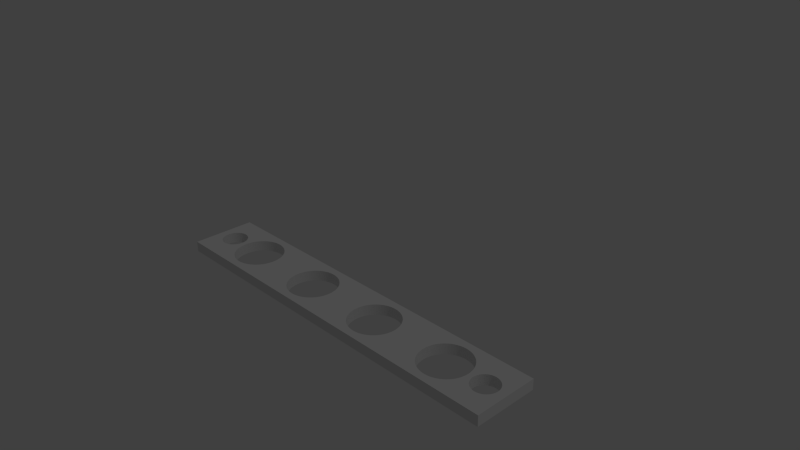 # Source: panel2.blend  (saved by Blender 2.75.0; exported with 4.5.12 LTS)
import bpy
from mathutils import Matrix  # noqa: F401  (used for matrix-valued properties, if any)

bpy.ops.wm.read_factory_settings(use_empty=True)
scene = bpy.context.scene
scene.name = 'Scene'

# ---- collections
col_collection_1 = bpy.data.collections.new('Collection 1'); scene.collection.children.link(col_collection_1)

# ---- materials (node trees are filled in below, after node groups)
mat_material = bpy.data.materials.new('Material')
mat_material.alpha_threshold = 0.0
mat_material.use_transparent_shadow = False
mat_material.roughness = 0.5
mat_material.line_color = (0.0, 0.0, 0.0, 1.0)

# ---- material node trees

# ---- world
world_world = bpy.data.worlds.new('World'); scene.world = world_world
world_world.color = (0.05088, 0.05088, 0.05088)
world_world.use_sun_shadow = False
world_world.sun_shadow_jitter_overblur = 0.0
world_world.cycles.sampling_method = 'MANUAL'
world_world.cycles.sample_map_resolution = 256

# ---- cameras
cam_camera = bpy.data.cameras.new('Camera')
cam_camera.clip_start = 0.001
cam_camera.clip_end = 10.0
cam_camera.lens = 35.0
cam_camera.sensor_width = 32.0
cam_camera.sensor_height = 18.0
cam_camera.ortho_scale = 7.314
cam_camera.dof.focus_distance = 0.0
cam_camera.dof.aperture_fstop = 128.0

# ---- lights
light_lamp = bpy.data.lights.new('Lamp', 'POINT')
light_lamp.transmission_factor = 0.0
light_lamp.cutoff_distance = 30.0
light_lamp.energy = 100.0
light_lamp.shadow_buffer_clip_start = 1.001
light_lamp.shadow_soft_size = 0.1
light_lamp.shadow_maximum_resolution = 0.006
light_lamp.use_absolute_resolution = True
light_lamp.cycles.use_multiple_importance_sampling = False

# ---- meshes
me_cube = bpy.data.meshes.new('Cube')
me_cube.from_pydata([(1.0, 1.0, -1.0), (1.0, -1.0, -1.0), (0.8889, -0.4, -1.0), (0.8954, -0.3981, -1.0), (0.9019, -0.3923, -1.0), (0.9082, -0.3828, -1.0), (0.9144, -0.3696, -1.0), (0.9203, -0.3528, -1.0), (0.9259, -0.3326, -1.0), (0.9312, -0.3092, -1.0), (0.936, -0.2828, -1.0), (0.9404, -0.2538, -1.0), (0.9443, -0.2222, -1.0), (0.9477, -0.1886, -1.0), (0.9505, -0.1531, -1.0), (0.9527, -0.1161, -1.0), (0.9552, -0.03921, -1.0), (0.9552, 0.03921, -1.0), (0.9527, 0.1161, -1.0), (0.9505, 0.1531, -1.0), (0.9477, 0.1886, -1.0), (0.9443, 0.2222, -1.0), (0.9404, 0.2538, -1.0), (0.936, 0.2828, -1.0), (0.9312, 0.3092, -1.0), (0.9259, 0.3326, -1.0), (0.9203, 0.3528, -1.0), (0.9144, 0.3696, -1.0), (0.9082, 0.3828, -1.0), (0.9019, 0.3923, -1.0), (0.8954, 0.3981, -1.0), (0.8889, 0.4, -1.0), (0.7715, 0.4373, -1.0), (0.7654, 0.4864, -1.0), (0.757, 0.5421, -1.0), (0.7477, 0.5926, -1.0), (0.7377, 0.6375, -1.0), (0.7269, 0.6761, -1.0), (0.7156, 0.7083, -1.0), (0.7038, 0.7337, -1.0), (0.6916, 0.7519, -1.0), (0.6792, 0.763, -1.0), (0.6667, 0.7667, -1.0), (0.6541, 0.763, -1.0), (0.6417, 0.7519, -1.0), (0.6296, 0.7337, -1.0), (0.6178, 0.7083, -1.0), (0.6064, 0.6761, -1.0), (0.5957, 0.6375, -1.0), (0.5856, 0.5926, -1.0), (0.5763, 0.5421, -1.0), (0.5701, 0.5012, -1.0), (0.3046, 0.5856, -1.0), (0.3033, 0.5926, -1.0), (0.2932, 0.6375, -1.0), (0.2825, 0.6761, -1.0), (0.2711, 0.7083, -1.0), (0.2593, 0.7337, -1.0), (0.2472, 0.7519, -1.0), (0.2347, 0.763, -1.0), (0.2222, 0.7667, -1.0), (0.2097, 0.763, -1.0), (0.1973, 0.7519, -1.0), (0.1851, 0.7337, -1.0), (0.1733, 0.7083, -1.0), (0.162, 0.6761, -1.0), (0.1512, 0.6375, -1.0), (0.1506, 0.6345, -1.0), (-0.1915, 0.7432, -1.0), (-0.1973, 0.7519, -1.0), (-0.2097, 0.763, -1.0), (-0.2222, 0.7667, -1.0), (-0.2347, 0.763, -1.0), (-1.0, 1.0, -1.0), (1.0, 1.0, 1.0), (-1.0, 1.0, 1.0), (-0.8575, -0.3528, -1.0), (-0.8519, -0.3326, -1.0), (-0.8466, -0.3092, -1.0), (-0.8417, -0.2828, -1.0), (-0.8374, -0.2538, -1.0), (-0.8335, -0.2222, -1.0), (-0.8301, -0.1886, -1.0), (-0.8273, -0.1531, -1.0), (-0.8251, -0.1161, -1.0), (-0.8225, -0.03921, -1.0), (-0.8225, 0.03921, -1.0), (-0.8251, 0.1161, -1.0), (-0.8273, 0.1531, -1.0), (-0.8301, 0.1886, -1.0), (-0.8335, 0.2222, -1.0), (-0.8374, 0.2538, -1.0), (-0.8417, 0.2828, -1.0), (-0.8466, 0.3092, -1.0), (-0.8519, 0.3326, -1.0), (-0.7821, 0.3266, -1.0), (-0.7847, 0.2934, -1.0), (-0.7889, 0.2226, -1.0), (-0.7938, 0.07515, -1.0), (-0.7938, -0.07515, -1.0), (-0.7889, -0.2226, -1.0), (-0.7847, -0.2934, -1.0), (-0.7794, -0.3614, -1.0), (-0.7729, -0.4259, -1.0), (-0.7654, -0.4864, -1.0), (-0.757, -0.5421, -1.0), (-0.7477, -0.5926, -1.0), (-0.7377, -0.6375, -1.0), (-0.7269, -0.6761, -1.0), (-0.7156, -0.7083, -1.0), (-0.7038, -0.7337, -1.0), (-0.6916, -0.7519, -1.0), (-0.6792, -0.763, -1.0), (-0.6667, -0.7667, -1.0), (-0.6541, -0.763, -1.0), (-0.6417, -0.7519, -1.0), (-0.6296, -0.7337, -1.0), (-0.6178, -0.7083, -1.0), (-0.6064, -0.6761, -1.0), (-0.5957, -0.6375, -1.0), (-0.5856, -0.5926, -1.0), (-0.5763, -0.5421, -1.0), (-0.5679, -0.4864, -1.0), (-0.5604, -0.4259, -1.0), (-0.554, -0.3614, -1.0), (-0.5486, -0.2934, -1.0), (-0.5444, -0.2226, -1.0), (-0.5395, -0.07515, -1.0), (-0.5395, 0.07515, -1.0), (-0.5444, 0.2226, -1.0), (-0.5486, 0.2934, -1.0), (-0.5497, 0.3067, -1.0), (-0.3405, 0.2888, -1.0), (-0.3445, 0.2226, -1.0), (-0.3494, 0.07515, -1.0), (-0.3494, -0.07515, -1.0), (-0.3445, -0.2226, -1.0), (-0.3403, -0.2934, -1.0), (-0.3349, -0.3614, -1.0), (-0.3285, -0.4259, -1.0), (-0.321, -0.4864, -1.0), (-0.3126, -0.5421, -1.0), (-0.3033, -0.5926, -1.0), (-0.2932, -0.6375, -1.0), (-0.2825, -0.6761, -1.0), (-0.2711, -0.7083, -1.0), (-0.2593, -0.7337, -1.0), (-0.2472, -0.7519, -1.0), (-0.2347, -0.763, -1.0), (-0.2222, -0.7667, -1.0), (-0.2097, -0.763, -1.0), (-0.1973, -0.7519, -1.0), (-0.1851, -0.7337, -1.0), (-0.1733, -0.7083, -1.0), (-0.162, -0.6761, -1.0), (-0.1512, -0.6375, -1.0), (-0.1412, -0.5926, -1.0), (-0.1319, -0.5421, -1.0), (-0.1234, -0.4864, -1.0), (-0.116, -0.4259, -1.0), (-0.1095, -0.3614, -1.0), (-0.1042, -0.2934, -1.0), (-0.09995, -0.2226, -1.0), (-0.09506, -0.07515, -1.0), (-0.09506, 0.07515, -1.0), (-0.09995, 0.2226, -1.0), (0.09995, 0.2226, -1.0), (0.09506, 0.07515, -1.0), (0.09506, -0.07515, -1.0), (0.09995, -0.2226, -1.0), (0.1042, -0.2934, -1.0), (0.1095, -0.3614, -1.0), (0.116, -0.4259, -1.0), (0.1234, -0.4864, -1.0), (0.1319, -0.5421, -1.0), (0.1412, -0.5926, -1.0), (0.1512, -0.6375, -1.0), (0.162, -0.6761, -1.0), (0.1733, -0.7083, -1.0), (0.1851, -0.7337, -1.0), (0.1973, -0.7519, -1.0), (0.2097, -0.763, -1.0), (0.2222, -0.7667, -1.0), (0.2347, -0.763, -1.0), (0.2472, -0.7519, -1.0), (0.2593, -0.7337, -1.0), (0.2711, -0.7083, -1.0), (0.2825, -0.6761, -1.0), (0.2932, -0.6375, -1.0), (0.3033, -0.5926, -1.0), (0.3126, -0.5421, -1.0), (0.321, -0.4864, -1.0), (0.3285, -0.4259, -1.0), (0.3349, -0.3614, -1.0), (0.3403, -0.2934, -1.0), (0.3445, -0.2226, -1.0), (0.3494, -0.07515, -1.0), (0.3494, 0.07515, -1.0), (0.3445, 0.2226, -1.0), (0.5395, 0.07515, -1.0), (0.5395, -0.07515, -1.0), (0.5444, -0.2226, -1.0), (0.5486, -0.2934, -1.0), (0.554, -0.3614, -1.0), (0.5604, -0.4259, -1.0), (0.5679, -0.4864, -1.0), (0.5763, -0.5421, -1.0), (0.5856, -0.5926, -1.0), (0.5957, -0.6375, -1.0), (0.6064, -0.6761, -1.0), (0.6178, -0.7083, -1.0), (0.6296, -0.7337, -1.0), (0.6417, -0.7519, -1.0), (0.6541, -0.763, -1.0), (0.6667, -0.7667, -1.0), (0.6792, -0.763, -1.0), (0.6916, -0.7519, -1.0), (0.7038, -0.7337, -1.0), (0.7156, -0.7083, -1.0), (0.7269, -0.6761, -1.0), (0.7377, -0.6375, -1.0), (0.7477, -0.5926, -1.0), (0.757, -0.5421, -1.0), (0.7654, -0.4864, -1.0), (0.7729, -0.4259, -1.0), (0.7794, -0.3614, -1.0), (0.7847, -0.2934, -1.0), (0.7889, -0.2226, -1.0), (0.7938, -0.07515, -1.0), (0.7938, 0.07515, -1.0), (0.8301, 0.1886, -1.0), (0.8273, 0.1531, -1.0), (0.8251, 0.1161, -1.0), (0.8225, 0.03921, -1.0), (0.8225, -0.03921, -1.0), (0.8251, -0.1161, -1.0), (0.8273, -0.1531, -1.0), (0.8301, -0.1886, -1.0), (0.8335, -0.2222, -1.0), (0.8374, -0.2538, -1.0), (0.8417, -0.2828, -1.0), (0.8466, -0.3092, -1.0), (0.8519, -0.3326, -1.0), (0.8575, -0.3528, -1.0), (0.8634, -0.3696, -1.0), (0.8695, -0.3828, -1.0), (0.8759, -0.3923, -1.0), (0.8824, -0.3981, -1.0), (-1.0, -1.0, -1.0), (-0.8889, -0.4, -1.0), (-0.8824, -0.3981, -1.0), (-0.8759, -0.3923, -1.0), (-0.8695, -0.3828, -1.0), (-0.8634, -0.3696, -1.0), (0.8889, -0.4, 1.0), (0.8954, -0.3981, 1.0), (0.9019, -0.3923, 1.0), (0.9082, -0.3828, 1.0), (0.9144, -0.3696, 1.0), (0.9203, -0.3528, 1.0), (0.9259, -0.3326, 1.0), (0.9312, -0.3092, 1.0), (0.936, -0.2828, 1.0), (0.9404, -0.2538, 1.0), (0.9443, -0.2222, 1.0), (0.9477, -0.1886, 1.0), (0.9505, -0.1531, 1.0), (0.9527, -0.1161, 1.0), (0.9552, -0.03921, 1.0), (0.9552, 0.03921, 1.0), (0.9527, 0.1161, 1.0), (0.9505, 0.1531, 1.0), (0.9477, 0.1886, 1.0), (0.9443, 0.2222, 1.0), (0.9404, 0.2538, 1.0), (0.936, 0.2828, 1.0), (0.9312, 0.3092, 1.0), (0.9259, 0.3326, 1.0), (0.9203, 0.3528, 1.0), (0.9144, 0.3696, 1.0), (0.9082, 0.3828, 1.0), (0.9019, 0.3923, 1.0), (0.8954, 0.3981, 1.0), (0.8889, 0.4, 1.0), (0.8824, 0.3981, -1.0), (0.8759, 0.3923, -1.0), (0.8695, 0.3828, -1.0), (0.8634, 0.3696, -1.0), (0.8575, 0.3528, -1.0), (0.8519, 0.3326, -1.0), (0.8466, 0.3092, -1.0), (0.8417, 0.2828, -1.0), (0.8374, 0.2538, -1.0), (0.8335, 0.2222, -1.0), (0.7889, 0.2226, -1.0), (0.7847, 0.2934, -1.0), (0.7794, 0.3614, -1.0), (0.7729, 0.4259, -1.0), (0.7729, 0.4259, 1.0), (0.7654, 0.4864, 1.0), (0.757, 0.5421, 1.0), (0.7477, 0.5926, 1.0), (0.7377, 0.6375, 1.0), (0.7269, 0.6761, 1.0), (0.7156, 0.7083, 1.0), (0.7038, 0.7337, 1.0), (0.6916, 0.7519, 1.0), (0.6792, 0.763, 1.0), (0.6667, 0.7667, 1.0), (0.6541, 0.763, 1.0), (0.6417, 0.7519, 1.0), (0.6296, 0.7337, 1.0), (0.6178, 0.7083, 1.0), (0.6064, 0.6761, 1.0), (0.5957, 0.6375, 1.0), (0.5856, 0.5926, 1.0), (0.5763, 0.5421, 1.0), (0.5679, 0.4864, -1.0), (0.5679, 0.4864, 1.0), (0.5604, 0.4259, -1.0), (0.554, 0.3614, -1.0), (0.5486, 0.2934, -1.0), (0.5444, 0.2226, -1.0), (0.3403, 0.2934, -1.0), (0.3349, 0.3614, -1.0), (0.3285, 0.4259, -1.0), (0.321, 0.4864, -1.0), (0.3126, 0.5421, -1.0), (0.3126, 0.5421, 1.0), (0.3033, 0.5926, 1.0), (0.2932, 0.6375, 1.0), (0.2825, 0.6761, 1.0), (0.2711, 0.7083, 1.0), (0.2593, 0.7337, 1.0), (0.2472, 0.7519, 1.0), (0.2347, 0.763, 1.0), (0.2222, 0.7667, 1.0), (0.2097, 0.763, 1.0), (0.1973, 0.7519, 1.0), (0.1851, 0.7337, 1.0), (0.1733, 0.7083, 1.0), (0.162, 0.6761, 1.0), (0.1512, 0.6375, 1.0), (0.1412, 0.5926, -1.0), (0.1412, 0.5926, 1.0), (0.1319, 0.5421, -1.0), (0.1234, 0.4864, -1.0), (0.116, 0.4259, -1.0), (0.1095, 0.3614, -1.0), (0.1042, 0.2934, -1.0), (-0.1042, 0.2934, -1.0), (-0.1095, 0.3614, -1.0), (-0.116, 0.4259, -1.0), (-0.1234, 0.4864, -1.0), (-0.1319, 0.5421, -1.0), (-0.1412, 0.5926, -1.0), (-0.1512, 0.6375, -1.0), (-0.162, 0.6761, -1.0), (-0.1733, 0.7083, -1.0), (-0.1851, 0.7337, -1.0), (-0.9505, -0.1531, -1.0), (-0.9477, -0.1886, -1.0), (-0.9443, -0.2222, -1.0), (-0.9404, -0.2538, -1.0), (-0.936, -0.2828, -1.0), (-0.9312, -0.3092, -1.0), (-0.9259, -0.3326, -1.0), (-0.9203, -0.3528, -1.0), (-0.9144, -0.3696, -1.0), (-0.9082, -0.3828, -1.0), (-0.9019, -0.3923, -1.0), (-0.8954, -0.3981, -1.0), (-0.2472, 0.7519, -1.0), (-0.2593, 0.7337, -1.0), (-0.2711, 0.7083, -1.0), (-0.2825, 0.6761, -1.0), (-0.2932, 0.6375, -1.0), (-0.3033, 0.5926, -1.0), (-0.3126, 0.5421, -1.0), (-0.321, 0.4864, -1.0), (-0.3285, 0.4259, -1.0), (-0.3349, 0.3614, -1.0), (-0.3403, 0.2934, -1.0), (-0.554, 0.3614, -1.0), (-0.5604, 0.4259, -1.0), (-0.5679, 0.4864, -1.0), (-0.5763, 0.5421, -1.0), (-0.5856, 0.5926, -1.0), (-0.5957, 0.6375, -1.0), (-0.6064, 0.6761, -1.0), (-0.6178, 0.7083, -1.0), (-0.6296, 0.7337, -1.0), (-0.6417, 0.7519, -1.0), (-0.6541, 0.763, -1.0), (-0.6667, 0.7667, -1.0), (-0.6792, 0.763, -1.0), (-0.6916, 0.7519, -1.0), (-0.7038, 0.7337, -1.0), (-0.7156, 0.7083, -1.0), (-0.7269, 0.6761, -1.0), (-0.7377, 0.6375, -1.0), (-0.7477, 0.5926, -1.0), (-0.757, 0.5421, -1.0), (-0.7654, 0.4864, -1.0), (-0.7729, 0.4259, -1.0), (-0.7794, 0.3614, -1.0), (-0.8575, 0.3528, -1.0), (-0.8634, 0.3696, -1.0), (-0.8695, 0.3828, -1.0), (-0.8759, 0.3923, -1.0), (-0.8824, 0.3981, -1.0), (-0.8889, 0.4, -1.0), (-0.8954, 0.3981, -1.0), (-0.9019, 0.3923, -1.0), (-0.9082, 0.3828, -1.0), (-0.9144, 0.3696, -1.0), (-0.9203, 0.3528, -1.0), (-0.9259, 0.3326, -1.0), (-0.9312, 0.3092, -1.0), (-0.936, 0.2828, -1.0), (-0.9404, 0.2538, -1.0), (-0.9443, 0.2222, -1.0), (-0.9477, 0.1886, -1.0), (-0.9505, 0.1531, -1.0), (-0.9527, 0.1161, -1.0), (-0.9552, 0.03921, -1.0), (-0.9552, -0.03921, -1.0), (-0.9527, -0.1161, -1.0), (-0.7156, 0.7083, 1.0), (-0.7038, 0.7337, 1.0), (-0.6916, 0.7519, 1.0), (-0.6792, 0.763, 1.0), (-0.6667, 0.7667, 1.0), (-0.6541, 0.763, 1.0), (-0.6417, 0.7519, 1.0), (-0.6296, 0.7337, 1.0), (-0.6178, 0.7083, 1.0), (-0.6064, 0.6761, 1.0), (-0.5957, 0.6375, 1.0), (-0.5856, 0.5926, 1.0), (-0.5763, 0.5421, 1.0), (-0.5679, 0.4864, 1.0), (-0.5604, 0.4259, 1.0), (-0.554, 0.3614, 1.0), (-0.5486, 0.2934, 1.0), (-0.5444, 0.2226, 1.0), (-0.3442, 0.2271, 1.0), (-0.3403, 0.2934, 1.0), (-0.3349, 0.3614, 1.0), (-0.3285, 0.4259, 1.0), (-0.321, 0.4864, 1.0), (-0.3126, 0.5421, 1.0), (-0.3033, 0.5926, 1.0), (-0.2932, 0.6375, 1.0), (-0.2825, 0.6761, 1.0), (-0.2711, 0.7083, 1.0), (-0.2593, 0.7337, 1.0), (-0.2472, 0.7519, 1.0), (-0.2347, 0.763, 1.0), (-0.2222, 0.7667, 1.0), (-0.2097, 0.763, 1.0), (-0.1973, 0.7519, 1.0), (-0.1851, 0.7337, 1.0), (-0.1733, 0.7083, 1.0), (-0.162, 0.6761, 1.0), (-0.1512, 0.6375, 1.0), (-0.1412, 0.5926, 1.0), (-0.1319, 0.5421, 1.0), (-0.1234, 0.4864, 1.0), (-0.116, 0.4259, 1.0), (-0.1095, 0.3614, 1.0), (-0.1042, 0.2934, 1.0), (-0.1005, 0.2326, 1.0), (0.1008, 0.2371, 1.0), (0.1042, 0.2934, 1.0), (0.1095, 0.3614, 1.0), (0.116, 0.4259, 1.0), (0.1234, 0.4864, 1.0), (0.1319, 0.5421, 1.0), (0.321, 0.4864, 1.0), (0.3285, 0.4259, 1.0), (0.3349, 0.3614, 1.0), (0.3403, 0.2934, 1.0), (0.3433, 0.2426, 1.0), (0.5459, 0.2472, 1.0), (0.5486, 0.2934, 1.0), (0.554, 0.3614, 1.0), (0.5604, 0.4259, 1.0), (0.7794, 0.3614, 1.0), (0.7847, 0.2934, 1.0), (0.7871, 0.2526, 1.0), (0.8374, 0.2538, 1.0), (0.8417, 0.2828, 1.0), (0.8466, 0.3092, 1.0), (0.8519, 0.3326, 1.0), (0.8575, 0.3528, 1.0), (0.8634, 0.3696, 1.0), (0.8695, 0.3828, 1.0), (0.8759, 0.3923, 1.0), (0.8824, 0.3981, 1.0), (-0.8824, 0.3981, 1.0), (-0.8759, 0.3923, 1.0), (-0.8695, 0.3828, 1.0), (-0.8634, 0.3696, 1.0), (-0.8575, 0.3528, 1.0), (-0.8519, 0.3326, 1.0), (-0.8466, 0.3092, 1.0), (-0.8417, 0.2828, 1.0), (-0.8374, 0.2538, 1.0), (-0.8335, 0.2222, 1.0), (-0.8301, 0.1886, 1.0), (-0.8273, 0.1531, 1.0), (-0.8251, 0.1161, 1.0), (-0.8225, 0.03921, 1.0), (-0.8222, -6.517e-08, 1.0), (-0.7944, -3.564e-07, 1.0), (-0.7938, 0.07515, 1.0), (-0.7889, 0.2226, 1.0), (-0.7847, 0.2934, 1.0), (-0.7794, 0.3614, 1.0), (-0.7729, 0.4259, 1.0), (-0.7654, 0.4864, 1.0), (-0.757, 0.5421, 1.0), (-0.7477, 0.5926, 1.0), (-0.7377, 0.6375, 1.0), (-0.7269, 0.6761, 1.0), (-1.0, -1.0, 1.0), (1.0, -1.0, 1.0), (-0.8634, -0.3696, 1.0), (-0.8575, -0.3528, 1.0), (-0.8519, -0.3326, 1.0), (-0.8466, -0.3092, 1.0), (-0.8417, -0.2828, 1.0), (-0.8374, -0.2538, 1.0), (-0.8335, -0.2222, 1.0), (-0.8301, -0.1886, 1.0), (-0.8273, -0.1531, 1.0), (-0.8251, -0.1161, 1.0), (-0.8225, -0.03921, 1.0), (-0.7938, -0.07515, 1.0), (-0.7889, -0.2226, 1.0), (-0.7847, -0.2934, 1.0), (-0.7794, -0.3614, 1.0), (-0.7729, -0.4259, 1.0), (-0.7654, -0.4864, 1.0), (-0.757, -0.5421, 1.0), (-0.7477, -0.5926, 1.0), (-0.7377, -0.6375, 1.0), (-0.7269, -0.6761, 1.0), (-0.7156, -0.7083, 1.0), (-0.7038, -0.7337, 1.0), (-0.6916, -0.7519, 1.0), (-0.6792, -0.763, 1.0), (-0.6667, -0.7667, 1.0), (-0.6541, -0.763, 1.0), (-0.6417, -0.7519, 1.0), (-0.6296, -0.7337, 1.0), (-0.6178, -0.7083, 1.0), (-0.6064, -0.6761, 1.0), (-0.5957, -0.6375, 1.0), (-0.5856, -0.5926, 1.0), (-0.5763, -0.5421, 1.0), (-0.5679, -0.4864, 1.0), (-0.5604, -0.4259, 1.0), (-0.554, -0.3614, 1.0), (-0.5486, -0.2934, 1.0), (-0.5444, -0.2226, 1.0), (-0.5395, -0.07515, 1.0), (-0.5395, 0.07515, 1.0), (0.09995, 0.2226, 1.0), (0.09506, 0.07515, 1.0), (0.09506, -0.07515, 1.0), (0.09995, -0.2226, 1.0), (0.1042, -0.2934, 1.0), (0.1095, -0.3614, 1.0), (0.116, -0.4259, 1.0), (0.1234, -0.4864, 1.0), (0.1319, -0.5421, 1.0), (0.1412, -0.5926, 1.0), (0.1512, -0.6375, 1.0), (0.162, -0.6761, 1.0), (0.1733, -0.7083, 1.0), (0.1851, -0.7337, 1.0), (0.1973, -0.7519, 1.0), (0.2097, -0.763, 1.0), (0.2222, -0.7667, 1.0), (0.2347, -0.763, 1.0), (0.2472, -0.7519, 1.0), (0.2593, -0.7337, 1.0), (0.2711, -0.7083, 1.0), (0.2825, -0.6761, 1.0), (0.2932, -0.6375, 1.0), (0.3033, -0.5926, 1.0), (0.3126, -0.5421, 1.0), (0.321, -0.4864, 1.0), (0.3285, -0.4259, 1.0), (0.3349, -0.3614, 1.0), (0.3403, -0.2934, 1.0), (0.3445, -0.2226, 1.0), (0.3494, -0.07515, 1.0), (0.3494, 0.07515, 1.0), (0.3445, 0.2226, 1.0), (0.5444, 0.2226, 1.0), (0.5395, 0.07515, 1.0), (0.5395, -0.07515, 1.0), (0.5444, -0.2226, 1.0), (0.5486, -0.2934, 1.0), (0.554, -0.3614, 1.0), (0.5604, -0.4259, 1.0), (0.5679, -0.4864, 1.0), (0.5763, -0.5421, 1.0), (0.5856, -0.5926, 1.0), (0.5957, -0.6375, 1.0), (0.6064, -0.6761, 1.0), (0.6178, -0.7083, 1.0), (0.6296, -0.7337, 1.0), (0.6417, -0.7519, 1.0), (0.6541, -0.763, 1.0), (0.6667, -0.7667, 1.0), (0.6792, -0.763, 1.0), (0.6916, -0.7519, 1.0), (0.7038, -0.7337, 1.0), (0.7156, -0.7083, 1.0), (0.7269, -0.6761, 1.0), (0.7377, -0.6375, 1.0), (0.7477, -0.5926, 1.0), (0.757, -0.5421, 1.0), (0.7654, -0.4864, 1.0), (0.7729, -0.4259, 1.0), (0.7794, -0.3614, 1.0), (0.7847, -0.2934, 1.0), (0.7889, -0.2226, 1.0), (0.7938, -0.07515, 1.0), (0.7938, 0.07515, 1.0), (0.7889, 0.2226, 1.0), (0.8301, 0.1886, 1.0), (0.8273, 0.1531, 1.0), (0.8251, 0.1161, 1.0), (0.8225, 0.03921, 1.0), (0.8225, -0.03921, 1.0), (0.8251, -0.1161, 1.0), (0.8273, -0.1531, 1.0), (0.8301, -0.1886, 1.0), (0.8335, -0.2222, 1.0), (0.8374, -0.2538, 1.0), (0.8417, -0.2828, 1.0), (0.8466, -0.3092, 1.0), (0.8519, -0.3326, 1.0), (0.8575, -0.3528, 1.0), (0.8634, -0.3696, 1.0), (0.8695, -0.3828, 1.0), (0.8759, -0.3923, 1.0), (0.8824, -0.3981, 1.0), (-0.8889, -0.4, 1.0), (-0.8824, -0.3981, 1.0), (-0.8759, -0.3923, 1.0), (-0.8695, -0.3828, 1.0), (0.8335, 0.2222, 1.0), (-0.9527, -0.1161, 1.0), (-0.9505, -0.1531, 1.0), (-0.9477, -0.1886, 1.0), (-0.9443, -0.2222, 1.0), (-0.9404, -0.2538, 1.0), (-0.936, -0.2828, 1.0), (-0.9312, -0.3092, 1.0), (-0.9259, -0.3326, 1.0), (-0.9203, -0.3528, 1.0), (-0.9144, -0.3696, 1.0), (-0.9082, -0.3828, 1.0), (-0.9019, -0.3923, 1.0), (-0.8954, -0.3981, 1.0), (-0.8889, 0.4, 1.0), (-0.8954, 0.3981, 1.0), (-0.9019, 0.3923, 1.0), (-0.9082, 0.3828, 1.0), (-0.9144, 0.3696, 1.0), (-0.9203, 0.3528, 1.0), (-0.9259, 0.3326, 1.0), (-0.9312, 0.3092, 1.0), (-0.936, 0.2828, 1.0), (-0.9404, 0.2538, 1.0), (-0.9443, 0.2222, 1.0), (-0.9477, 0.1886, 1.0), (-0.9505, 0.1531, 1.0), (-0.9527, 0.1161, 1.0), (-0.9552, 0.03921, 1.0), (-0.9552, -0.03921, 1.0), (-0.09995, 0.2226, 1.0), (-0.09506, 0.07515, 1.0), (-0.09506, -0.07515, 1.0), (-0.09995, -0.2226, 1.0), (-0.1042, -0.2934, 1.0), (-0.1095, -0.3614, 1.0), (-0.116, -0.4259, 1.0), (-0.1234, -0.4864, 1.0), (-0.1319, -0.5421, 1.0), (-0.1412, -0.5926, 1.0), (-0.1512, -0.6375, 1.0), (-0.162, -0.6761, 1.0), (-0.1733, -0.7083, 1.0), (-0.1851, -0.7337, 1.0), (-0.1973, -0.7519, 1.0), (-0.2097, -0.763, 1.0), (-0.2222, -0.7667, 1.0), (-0.2347, -0.763, 1.0), (-0.2472, -0.7519, 1.0), (-0.2593, -0.7337, 1.0), (-0.2711, -0.7083, 1.0), (-0.2825, -0.6761, 1.0), (-0.2932, -0.6375, 1.0), (-0.3033, -0.5926, 1.0), (-0.3126, -0.5421, 1.0), (-0.321, -0.4864, 1.0), (-0.3285, -0.4259, 1.0), (-0.3349, -0.3614, 1.0), (-0.3403, -0.2934, 1.0), (-0.3445, -0.2226, 1.0), (-0.3494, -0.07515, 1.0), (-0.3494, 0.07515, 1.0), (-0.3445, 0.2226, 1.0)], [], [(331, 313, 312), (0, 73, 75), (74, 527, 1), (2, 254, 255), (3, 255, 256), (4, 256, 257), (5, 257, 258), (6, 258, 259), (7, 259, 260), (8, 260, 261), (9, 261, 262), (10, 262, 263), (11, 263, 264), (12, 264, 265), (13, 265, 266), (14, 266, 267), (17, 269, 270), (425, 685, 686), (426, 686, 658), (18, 270, 271), (19, 271, 272), (20, 272, 273), (21, 273, 274), (22, 274, 275), (23, 275, 276), (24, 276, 277), (25, 277, 278), (26, 278, 279), (27, 279, 280), (28, 280, 281), (29, 281, 282), (30, 282, 283), (225, 226, 241), (299, 32, 298), (33, 299, 300), (34, 300, 301), (35, 301, 302), (36, 302, 303), (37, 303, 304), (38, 304, 305), (39, 305, 306), (40, 306, 307), (41, 307, 308), (42, 308, 309), (43, 309, 310), (44, 310, 311), (45, 311, 312), (46, 312, 313), (47, 313, 314), (48, 314, 315), (49, 315, 316), (318, 51, 316), (0, 26, 27), (329, 52, 328), (53, 329, 330), (54, 330, 331), (55, 331, 332), (56, 332, 333), (57, 333, 334), (58, 334, 335), (59, 335, 336), (60, 336, 337), (61, 337, 338), (62, 338, 339), (63, 339, 340), (64, 340, 341), (65, 341, 342), (344, 67, 342), (248, 526, 75), (253, 528, 529), (76, 529, 530), (77, 530, 531), (78, 531, 532), (79, 532, 533), (80, 533, 534), (81, 534, 535), (82, 535, 536), (83, 536, 537), (86, 513, 512), (233, 638, 639), (234, 639, 640), (87, 512, 511), (88, 511, 510), (89, 510, 509), (90, 509, 508), (91, 508, 507), (92, 507, 506), (93, 506, 505), (518, 95, 519), (96, 518, 517), (166, 569, 570), (163, 689, 688), (97, 517, 516), (100, 540, 541), (101, 541, 542), (102, 542, 543), (103, 543, 544), (104, 544, 545), (105, 545, 546), (106, 546, 547), (107, 547, 548), (108, 548, 549), (109, 549, 550), (110, 550, 551), (111, 551, 552), (112, 552, 553), (113, 553, 554), (114, 554, 555), (115, 555, 556), (116, 556, 557), (117, 557, 558), (118, 558, 559), (119, 559, 560), (120, 560, 561), (121, 561, 562), (122, 562, 563), (123, 563, 564), (124, 564, 565), (125, 565, 566), (162, 690, 689), (134, 718, 717), (227, 631, 632), (129, 445, 444), (443, 131, 444), (166, 349, 473), (164, 688, 687), (196, 599, 600), (126, 566, 567), (169, 572, 573), (170, 573, 574), (171, 574, 575), (172, 575, 576), (173, 576, 577), (174, 577, 578), (175, 578, 579), (176, 579, 580), (177, 580, 581), (178, 581, 582), (179, 582, 583), (180, 583, 584), (181, 584, 585), (182, 585, 586), (183, 586, 587), (184, 587, 588), (185, 588, 589), (186, 589, 590), (187, 590, 591), (188, 591, 592), (189, 592, 593), (190, 593, 594), (191, 594, 595), (192, 595, 596), (193, 596, 597), (194, 597, 598), (322, 602, 603), (127, 567, 568), (135, 717, 716), (323, 198, 483), (15, 267, 268), (128, 568, 445), (99, 539, 540), (201, 605, 606), (202, 606, 607), (203, 607, 608), (204, 608, 609), (205, 609, 610), (206, 610, 611), (207, 611, 612), (208, 612, 613), (209, 613, 614), (210, 614, 615), (211, 615, 616), (212, 616, 617), (213, 617, 618), (214, 618, 619), (215, 619, 620), (216, 620, 621), (217, 621, 622), (218, 622, 623), (219, 623, 624), (220, 624, 625), (221, 625, 626), (222, 626, 627), (223, 627, 628), (224, 628, 629), (225, 629, 630), (226, 630, 631), (229, 633, 634), (99, 98, 515), (200, 604, 605), (230, 635, 636), (231, 636, 637), (195, 598, 599), (16, 268, 269), (232, 637, 638), (235, 640, 641), (236, 641, 642), (237, 642, 643), (238, 643, 644), (239, 644, 645), (240, 645, 646), (241, 646, 647), (242, 647, 648), (243, 648, 649), (244, 649, 650), (245, 650, 651), (246, 651, 652), (247, 652, 254), (527, 526, 248), (249, 653, 654), (250, 654, 655), (251, 655, 656), (252, 656, 528), (86, 85, 514), (31, 283, 499), (284, 499, 498), (285, 498, 497), (286, 497, 496), (287, 496, 495), (288, 495, 494), (289, 494, 493), (290, 493, 492), (291, 492, 491), (292, 491, 657), (293, 657, 635), (295, 294, 490), (295, 489, 488), (296, 488, 298), (317, 318, 487), (319, 487, 486), (320, 486, 485), (322, 321, 484), (323, 482, 481), (324, 481, 480), (325, 480, 479), (326, 479, 328), (343, 344, 478), (345, 478, 477), (346, 477, 476), (347, 476, 475), (348, 475, 474), (427, 658, 659), (360, 659, 660), (361, 660, 661), (362, 661, 662), (363, 662, 663), (364, 663, 664), (365, 664, 665), (366, 665, 666), (367, 666, 667), (368, 667, 668), (369, 668, 669), (370, 669, 670), (371, 670, 653), (383, 443, 442), (384, 442, 441), (385, 441, 440), (386, 440, 439), (387, 439, 438), (388, 438, 437), (389, 437, 436), (390, 436, 435), (391, 435, 434), (392, 434, 433), (393, 433, 432), (394, 432, 431), (395, 431, 430), (396, 430, 429), (397, 429, 428), (398, 428, 525), (399, 525, 524), (400, 524, 523), (401, 523, 522), (402, 522, 521), (403, 521, 520), (404, 520, 519), (94, 505, 504), (406, 504, 503), (407, 503, 502), (408, 502, 501), (409, 501, 500), (410, 500, 671), (411, 671, 672), (412, 672, 673), (413, 673, 674), (414, 674, 675), (415, 675, 676), (416, 676, 677), (417, 677, 678), (418, 678, 679), (419, 679, 680), (420, 680, 681), (421, 681, 682), (422, 682, 683), (423, 683, 684), (228, 632, 633), (424, 684, 685), (590, 614, 613), (70, 460, 459), (71, 459, 458), (69, 461, 460), (72, 458, 457), (461, 68, 462), (372, 457, 456), (358, 463, 462), (373, 456, 455), (357, 464, 463), (374, 455, 454), (356, 465, 464), (375, 454, 453), (355, 466, 465), (376, 453, 452), (354, 467, 466), (377, 452, 451), (353, 468, 467), (378, 451, 450), (352, 469, 468), (379, 450, 449), (351, 470, 469), (380, 449, 448), (350, 471, 470), (381, 448, 447), (350, 165, 472), (133, 132, 446), (168, 571, 572), (84, 537, 538), (167, 570, 571), (199, 603, 604), (197, 600, 601), (133, 719, 718), (161, 691, 690), (136, 716, 715), (160, 692, 691), (137, 715, 714), (159, 693, 692), (138, 714, 713), (158, 694, 693), (139, 713, 712), (157, 695, 694), (140, 712, 711), (156, 696, 695), (141, 711, 710), (155, 697, 696), (142, 710, 709), (154, 698, 697), (143, 709, 708), (153, 699, 698), (144, 708, 707), (152, 700, 699), (145, 707, 706), (151, 701, 700), (146, 706, 705), (150, 702, 701), (147, 705, 704), (149, 703, 702), (148, 704, 703), (526, 653, 670), (513, 514, 515), (526, 670, 669), (516, 513, 515), (526, 669, 668), (516, 512, 513), (526, 668, 667), (516, 511, 512), (526, 667, 666), (516, 517, 511), (526, 666, 665), (511, 517, 510), (526, 665, 664), (510, 517, 509), (526, 664, 663), (517, 508, 509), (526, 663, 662), (517, 518, 508), (526, 662, 661), (508, 518, 507), (526, 661, 660), (518, 506, 507), (526, 660, 659), (518, 519, 506), (526, 659, 658), (506, 519, 505), (526, 658, 686), (505, 519, 504), (526, 686, 685), (519, 503, 504), (75, 685, 684), (519, 520, 503), (75, 526, 685), (520, 502, 503), (75, 684, 683), (520, 501, 502), (75, 683, 682), (500, 501, 520), (75, 682, 681), (521, 500, 520), (75, 681, 680), (671, 500, 521), (75, 680, 679), (522, 671, 521), (75, 679, 678), (672, 671, 522), (75, 678, 677), (523, 672, 522), (75, 677, 676), (75, 672, 523), (75, 676, 675), (75, 523, 524), (75, 675, 674), (75, 524, 525), (75, 674, 673), (255, 254, 527), (75, 673, 672), (256, 255, 527), (75, 525, 428), (257, 256, 527), (75, 428, 429), (258, 257, 527), (75, 429, 430), (259, 258, 527), (75, 430, 431), (260, 259, 527), (75, 431, 432), (261, 260, 527), (433, 75, 432), (262, 261, 527), (458, 75, 433), (263, 262, 527), (458, 433, 434), (264, 263, 527), (457, 434, 435), (265, 264, 527), (456, 435, 436), (266, 265, 527), (444, 445, 446), (267, 266, 527), (447, 444, 446), (268, 527, 74), (447, 443, 444), (268, 267, 527), (447, 448, 443), (269, 268, 74), (443, 448, 442), (270, 269, 74), (442, 448, 449), (271, 270, 74), (441, 442, 449), (272, 271, 74), (450, 441, 449), (273, 272, 74), (450, 440, 441), (274, 273, 74), (451, 440, 450), (275, 274, 74), (439, 440, 451), (276, 275, 74), (439, 451, 452), (277, 276, 74), (439, 452, 438), (278, 277, 74), (452, 453, 438), (279, 278, 74), (453, 437, 438), (280, 279, 74), (454, 437, 453), (281, 280, 74), (436, 437, 454), (282, 281, 74), (436, 454, 455), (301, 282, 74), (436, 455, 456), (301, 300, 282), (435, 456, 457), (282, 300, 283), (434, 457, 458), (283, 299, 499), (75, 458, 459), (499, 299, 298), (74, 75, 459), (471, 472, 473), (336, 459, 460), (474, 471, 473), (337, 460, 461), (474, 470, 471), (338, 461, 462), (474, 475, 470), (339, 462, 463), (470, 475, 469), (340, 463, 464), (469, 475, 476), (498, 298, 497), (468, 469, 476), (497, 298, 496), (477, 468, 476), (496, 488, 495), (467, 468, 477), (490, 491, 492), (467, 477, 478), (489, 492, 493), (467, 478, 466), (495, 488, 494), (478, 344, 466), (489, 490, 492), (344, 465, 466), (488, 489, 493), (342, 465, 344), (494, 488, 493), (464, 465, 342), (496, 298, 488), (464, 342, 341), (498, 499, 298), (464, 341, 340), (283, 300, 299), (463, 340, 339), (302, 301, 74), (462, 339, 338), (303, 302, 74), (461, 338, 337), (304, 303, 74), (336, 460, 337), (482, 483, 484), (74, 459, 336), (485, 482, 484), (74, 336, 335), (485, 481, 482), (309, 335, 334), (485, 486, 481), (310, 334, 333), (481, 486, 480), (311, 333, 332), (480, 486, 487), (312, 332, 331), (479, 480, 487), (313, 331, 330), (305, 304, 74), (479, 487, 318), (306, 305, 74), (479, 318, 328), (307, 306, 74), (318, 316, 328), (308, 307, 74), (316, 329, 328), (309, 308, 74), (315, 329, 316), (309, 74, 335), (330, 329, 315), (310, 309, 334), (330, 315, 314), (311, 310, 333), (330, 314, 313), (312, 311, 332), (74, 0, 75), (0, 74, 1), (3, 2, 255), (4, 3, 256), (5, 4, 257), (6, 5, 258), (7, 6, 259), (8, 7, 260), (9, 8, 261), (10, 9, 262), (11, 10, 263), (12, 11, 264), (13, 12, 265), (14, 13, 266), (15, 14, 267), (18, 17, 270), (426, 425, 686), (427, 426, 658), (19, 18, 271), (20, 19, 272), (21, 20, 273), (22, 21, 274), (23, 22, 275), (24, 23, 276), (25, 24, 277), (26, 25, 278), (27, 26, 279), (28, 27, 280), (29, 28, 281), (30, 29, 282), (31, 30, 283), (129, 132, 133), (359, 68, 67), (128, 133, 134), (358, 359, 67), (128, 134, 135), (357, 358, 67), (127, 135, 136), (356, 357, 67), (126, 136, 137), (355, 356, 67), (125, 137, 138), (343, 355, 67), (124, 138, 139), (343, 354, 355), (123, 139, 140), (343, 345, 354), (122, 140, 141), (354, 345, 353), (121, 141, 142), (353, 345, 346), (120, 142, 143), (352, 353, 346), (130, 131, 132), (347, 352, 346), (129, 130, 132), (347, 351, 352), (119, 143, 144), (347, 348, 351), (128, 129, 133), (351, 348, 350), (127, 128, 135), (350, 348, 349), (118, 144, 145), (165, 350, 349), (126, 127, 136), (166, 165, 349), (117, 145, 146), (166, 164, 165), (125, 126, 137), (166, 167, 164), (124, 125, 138), (164, 167, 163), (116, 146, 147), (167, 168, 163), (123, 124, 139), (168, 162, 163), (122, 123, 140), (169, 162, 168), (115, 147, 148), (161, 162, 169), (121, 122, 141), (161, 169, 170), (120, 121, 142), (161, 170, 160), (119, 120, 143), (170, 171, 160), (118, 119, 144), (160, 171, 159), (248, 148, 149), (171, 172, 159), (117, 118, 145), (172, 158, 159), (116, 117, 146), (172, 173, 158), (115, 116, 147), (173, 157, 158), (114, 115, 148), (173, 174, 157), (248, 114, 148), (174, 156, 157), (93, 95, 96), (175, 156, 174), (91, 96, 97), (175, 155, 156), (88, 97, 98), (176, 155, 175), (93, 94, 95), (154, 155, 176), (92, 93, 96), (177, 154, 176), (91, 92, 96), (153, 154, 177), (86, 98, 99), (153, 177, 178), (90, 91, 97), (153, 178, 152), (83, 99, 100), (178, 179, 152), (89, 90, 97), (152, 179, 151), (80, 100, 101), (179, 180, 151), (78, 101, 102), (180, 150, 151), (88, 89, 97), (181, 150, 180), (87, 88, 98), (149, 150, 181), (86, 87, 98), (149, 181, 182), (253, 102, 103), (248, 149, 182), (85, 86, 99), (327, 52, 51), (250, 103, 104), (326, 327, 51), (84, 85, 99), (317, 326, 51), (249, 104, 105), (317, 325, 326), (83, 84, 99), (317, 319, 325), (82, 83, 100), (325, 319, 324), (249, 105, 106), (324, 319, 320), (81, 82, 100), (323, 324, 320), (248, 106, 107), (321, 323, 320), (80, 81, 100), (321, 198, 323), (79, 80, 101), (321, 322, 198), (248, 107, 108), (198, 322, 197), (78, 79, 101), (197, 322, 199), (77, 78, 102), (196, 197, 199), (248, 108, 109), (200, 196, 199), (76, 77, 102), (200, 195, 196), (253, 76, 102), (201, 195, 200), (252, 253, 103), (194, 195, 201), (248, 109, 110), (194, 201, 202), (251, 252, 103), (194, 202, 193), (250, 251, 103), (202, 203, 193), (249, 250, 104), (193, 203, 192), (248, 249, 106), (203, 204, 192), (248, 110, 111), (204, 191, 192), (248, 111, 112), (204, 205, 191), (248, 112, 113), (205, 190, 191), (248, 113, 114), (205, 206, 190), (1, 248, 182), (206, 189, 190), (1, 182, 183), (207, 189, 206), (213, 183, 184), (207, 188, 189), (284, 32, 31), (208, 188, 207), (285, 32, 284), (187, 188, 208), (285, 297, 32), (187, 208, 209), (286, 297, 285), (187, 209, 186), (286, 287, 297), (209, 210, 186), (287, 296, 297), (210, 185, 186), (287, 288, 296), (211, 185, 210), (288, 289, 296), (184, 185, 211), (289, 290, 296), (184, 211, 212), (290, 295, 296), (184, 212, 213), (290, 291, 295), (1, 213, 214), (291, 292, 295), (1, 183, 213), (292, 294, 295), (1, 214, 215), (293, 294, 292), (1, 215, 216), (293, 230, 294), (1, 216, 217), (230, 231, 294), (1, 217, 218), (294, 231, 229), (1, 218, 219), (231, 232, 229), (1, 219, 220), (229, 232, 233), (1, 220, 221), (228, 229, 233), (223, 2, 222), (228, 233, 234), (224, 246, 247), (228, 234, 235), (225, 244, 224), (228, 235, 236), (241, 242, 225), (221, 2, 1), (228, 236, 227), (221, 222, 2), (236, 237, 227), (2, 223, 247), (237, 238, 227), (247, 223, 224), (238, 239, 227), (246, 224, 245), (239, 226, 227), (245, 224, 244), (240, 226, 239), (244, 225, 243), (241, 226, 240), (225, 242, 243), (32, 299, 33), (32, 297, 298), (34, 33, 300), (35, 34, 301), (36, 35, 302), (37, 36, 303), (38, 37, 304), (39, 38, 305), (40, 39, 306), (41, 40, 307), (42, 41, 308), (43, 42, 309), (44, 43, 310), (45, 44, 311), (46, 45, 312), (47, 46, 313), (48, 47, 314), (49, 48, 315), (50, 49, 316), (51, 318, 317), (51, 50, 316), (405, 94, 406), (371, 249, 248), (405, 406, 407), (370, 371, 248), (404, 407, 408), (369, 370, 248), (404, 408, 409), (368, 369, 248), (404, 409, 410), (367, 368, 248), (405, 95, 94), (366, 367, 248), (404, 405, 407), (365, 366, 248), (403, 410, 411), (364, 365, 248), (403, 404, 410), (363, 364, 248), (402, 411, 412), (362, 363, 248), (402, 403, 411), (361, 362, 248), (73, 412, 413), (360, 361, 248), (401, 402, 412), (427, 360, 248), (73, 401, 412), (426, 427, 248), (73, 400, 401), (425, 426, 248), (73, 413, 414), (73, 425, 248), (73, 399, 400), (424, 425, 73), (73, 398, 399), (423, 424, 73), (381, 131, 383), (422, 423, 73), (381, 383, 384), (421, 422, 73), (380, 384, 385), (420, 421, 73), (379, 385, 386), (419, 420, 73), (378, 386, 387), (418, 419, 73), (377, 387, 388), (417, 418, 73), (376, 388, 389), (416, 417, 73), (375, 389, 390), (415, 416, 73), (374, 390, 391), (414, 415, 73), (382, 132, 131), (397, 398, 73), (381, 382, 131), (396, 397, 73), (373, 391, 392), (395, 396, 73), (380, 381, 384), (394, 395, 73), (379, 380, 385), (393, 394, 73), (372, 392, 393), (62, 68, 69), (378, 379, 386), (62, 69, 70), (377, 378, 387), (66, 67, 68), (376, 377, 388), (65, 66, 68), (375, 376, 389), (61, 70, 71), (374, 375, 390), (64, 65, 68), (373, 374, 391), (63, 64, 68), (372, 373, 392), (62, 63, 68), (72, 372, 393), (61, 62, 70), (73, 72, 393), (71, 73, 0), (1, 2, 3), (71, 72, 73), (1, 3, 4), (60, 71, 0), (1, 4, 5), (60, 61, 71), (1, 5, 6), (59, 60, 0), (1, 6, 7), (43, 59, 0), (1, 7, 8), (43, 58, 59), (1, 8, 9), (43, 44, 58), (1, 9, 10), (58, 44, 57), (1, 10, 11), (57, 44, 45), (1, 11, 12), (56, 57, 45), (1, 12, 13), (46, 56, 45), (1, 13, 14), (50, 51, 52), (1, 14, 15), (49, 50, 52), (16, 1, 15), (53, 49, 52), (0, 1, 16), (53, 48, 49), (0, 16, 17), (53, 54, 48), (0, 17, 18), (48, 54, 47), (0, 18, 19), (47, 54, 55), (0, 19, 20), (46, 47, 55), (0, 20, 21), (46, 55, 56), (31, 32, 33), (42, 43, 0), (31, 33, 34), (41, 42, 0), (30, 34, 35), (40, 41, 0), (0, 35, 36), (39, 40, 0), (0, 36, 37), (38, 39, 0), (0, 37, 38), (0, 21, 22), (30, 31, 34), (0, 22, 23), (0, 30, 35), (0, 23, 24), (0, 29, 30), (0, 24, 25), (28, 29, 0), (0, 25, 26), (27, 28, 0), (52, 329, 53), (52, 327, 328), (54, 53, 330), (55, 54, 331), (56, 55, 332), (57, 56, 333), (58, 57, 334), (59, 58, 335), (60, 59, 336), (61, 60, 337), (62, 61, 338), (63, 62, 339), (64, 63, 340), (65, 64, 341), (66, 65, 342), (67, 344, 343), (67, 66, 342), (73, 248, 75), (76, 253, 529), (77, 76, 530), (78, 77, 531), (79, 78, 532), (80, 79, 533), (81, 80, 534), (82, 81, 535), (83, 82, 536), (84, 83, 537), (87, 86, 512), (234, 233, 639), (235, 234, 640), (88, 87, 511), (89, 88, 510), (90, 89, 509), (91, 90, 508), (92, 91, 507), (93, 92, 506), (94, 93, 505), (95, 518, 96), (95, 405, 519), (97, 96, 517), (167, 166, 570), (164, 163, 688), (98, 97, 516), (101, 100, 541), (102, 101, 542), (103, 102, 543), (104, 103, 544), (105, 104, 545), (106, 105, 546), (107, 106, 547), (108, 107, 548), (109, 108, 549), (110, 109, 550), (111, 110, 551), (112, 111, 552), (113, 112, 553), (114, 113, 554), (115, 114, 555), (116, 115, 556), (117, 116, 557), (118, 117, 558), (119, 118, 559), (120, 119, 560), (121, 120, 561), (122, 121, 562), (123, 122, 563), (124, 123, 564), (125, 124, 565), (126, 125, 566), (163, 162, 689), (135, 134, 717), (228, 227, 632), (130, 129, 444), (131, 443, 383), (131, 130, 444), (473, 569, 166), (349, 474, 473), (165, 164, 687), (197, 196, 600), (127, 126, 567), (170, 169, 573), (171, 170, 574), (172, 171, 575), (173, 172, 576), (174, 173, 577), (175, 174, 578), (176, 175, 579), (177, 176, 580), (178, 177, 581), (179, 178, 582), (180, 179, 583), (181, 180, 584), (182, 181, 585), (183, 182, 586), (184, 183, 587), (185, 184, 588), (186, 185, 589), (187, 186, 590), (188, 187, 591), (189, 188, 592), (190, 189, 593), (191, 190, 594), (192, 191, 595), (193, 192, 596), (194, 193, 597), (195, 194, 598), (199, 322, 603), (128, 127, 568), (136, 135, 716), (483, 482, 323), (198, 601, 483), (16, 15, 268), (129, 128, 445), (100, 99, 540), (202, 201, 606), (203, 202, 607), (204, 203, 608), (205, 204, 609), (206, 205, 610), (207, 206, 611), (208, 207, 612), (209, 208, 613), (210, 209, 614), (211, 210, 615), (212, 211, 616), (213, 212, 617), (214, 213, 618), (215, 214, 619), (216, 215, 620), (217, 216, 621), (218, 217, 622), (219, 218, 623), (220, 219, 624), (221, 220, 625), (222, 221, 626), (223, 222, 627), (224, 223, 628), (225, 224, 629), (226, 225, 630), (227, 226, 631), (294, 229, 634), (515, 539, 99), (98, 516, 515), (201, 200, 605), (231, 230, 636), (232, 231, 637), (196, 195, 599), (17, 16, 269), (233, 232, 638), (236, 235, 641), (237, 236, 642), (238, 237, 643), (239, 238, 644), (240, 239, 645), (241, 240, 646), (242, 241, 647), (243, 242, 648), (244, 243, 649), (245, 244, 650), (246, 245, 651), (247, 246, 652), (2, 247, 254), (1, 527, 248), (250, 249, 654), (251, 250, 655), (252, 251, 656), (253, 252, 528), (514, 513, 86), (85, 538, 514), (284, 31, 499), (285, 284, 498), (286, 285, 497), (287, 286, 496), (288, 287, 495), (289, 288, 494), (290, 289, 493), (291, 290, 492), (292, 291, 491), (293, 292, 657), (230, 293, 635), (490, 489, 295), (294, 634, 490), (296, 295, 488), (297, 296, 298), (319, 317, 487), (320, 319, 486), (321, 320, 485), (484, 602, 322), (321, 485, 484), (324, 323, 481), (325, 324, 480), (326, 325, 479), (327, 326, 328), (345, 343, 478), (346, 345, 477), (347, 346, 476), (348, 347, 475), (349, 348, 474), (360, 427, 659), (361, 360, 660), (362, 361, 661), (363, 362, 662), (364, 363, 663), (365, 364, 664), (366, 365, 665), (367, 366, 666), (368, 367, 667), (369, 368, 668), (370, 369, 669), (371, 370, 670), (249, 371, 653), (384, 383, 442), (385, 384, 441), (386, 385, 440), (387, 386, 439), (388, 387, 438), (389, 388, 437), (390, 389, 436), (391, 390, 435), (392, 391, 434), (393, 392, 433), (394, 393, 432), (395, 394, 431), (396, 395, 430), (397, 396, 429), (398, 397, 428), (399, 398, 525), (400, 399, 524), (401, 400, 523), (402, 401, 522), (403, 402, 521), (404, 403, 520), (405, 404, 519), (406, 94, 504), (407, 406, 503), (408, 407, 502), (409, 408, 501), (410, 409, 500), (411, 410, 671), (412, 411, 672), (413, 412, 673), (414, 413, 674), (415, 414, 675), (416, 415, 676), (417, 416, 677), (418, 417, 678), (419, 418, 679), (420, 419, 680), (421, 420, 681), (422, 421, 682), (423, 422, 683), (424, 423, 684), (229, 228, 633), (425, 424, 685), (719, 445, 568), (538, 515, 514), (718, 568, 567), (538, 539, 515), (717, 567, 566), (538, 537, 539), (716, 566, 565), (539, 537, 536), (715, 565, 564), (540, 539, 536), (714, 564, 563), (540, 536, 535), (713, 563, 562), (534, 540, 535), (712, 562, 561), (533, 540, 534), (711, 561, 560), (533, 541, 540), (710, 560, 559), (532, 541, 533), (709, 559, 558), (531, 541, 532), (719, 446, 445), (531, 542, 541), (718, 719, 568), (530, 542, 531), (717, 718, 567), (530, 529, 542), (708, 558, 557), (529, 528, 542), (716, 717, 566), (528, 543, 542), (707, 557, 556), (528, 656, 543), (715, 716, 565), (656, 655, 543), (714, 715, 564), (655, 654, 543), (706, 556, 555), (543, 654, 544), (713, 714, 563), (654, 653, 544), (712, 713, 562), (653, 545, 544), (705, 555, 554), (546, 545, 653), (711, 712, 561), (526, 546, 653), (710, 711, 560), (547, 546, 526), (709, 710, 559), (547, 526, 548), (708, 709, 558), (526, 549, 548), (526, 554, 553), (550, 549, 526), (707, 708, 557), (551, 550, 526), (706, 707, 556), (552, 551, 526), (705, 706, 555), (553, 552, 526), (627, 254, 652), (703, 526, 527), (704, 705, 554), (569, 472, 687), (526, 704, 554), (569, 687, 688), (703, 704, 526), (570, 688, 689), (585, 703, 527), (571, 689, 690), (585, 702, 703), (572, 690, 691), (584, 701, 702), (573, 691, 692), (584, 583, 701), (574, 692, 693), (701, 583, 700), (575, 693, 694), (628, 652, 651), (576, 694, 695), (628, 651, 650), (577, 695, 696), (628, 650, 649), (578, 696, 697), (629, 649, 648), (579, 697, 698), (629, 648, 647), (569, 473, 472), (629, 647, 646), (570, 569, 688), (657, 491, 490), (571, 570, 689), (634, 657, 490), (572, 571, 690), (634, 635, 657), (573, 572, 691), (634, 636, 635), (574, 573, 692), (634, 633, 636), (575, 574, 693), (636, 633, 637), (576, 575, 694), (637, 633, 638), (577, 576, 695), (638, 633, 639), (578, 577, 696), (639, 633, 632), (579, 578, 697), (639, 632, 640), (580, 579, 698), (640, 632, 641), (581, 580, 698), (632, 631, 641), (699, 581, 698), (641, 631, 642), (699, 582, 581), (631, 643, 642), (699, 700, 582), (631, 644, 643), (700, 583, 582), (631, 630, 644), (585, 584, 702), (644, 630, 645), (602, 484, 483), (630, 646, 645), (601, 602, 483), (629, 646, 630), (601, 603, 602), (628, 649, 629), (601, 600, 603), (627, 652, 628), (603, 600, 604), (626, 254, 627), (604, 600, 599), (625, 254, 626), (605, 604, 599), (527, 254, 625), (598, 605, 599), (527, 625, 624), (598, 606, 605), (527, 624, 623), (598, 597, 606), (527, 623, 622), (606, 597, 607), (527, 622, 621), (607, 597, 596), (527, 621, 620), (607, 596, 608), (527, 620, 619), (596, 595, 608), (527, 619, 618), (595, 609, 608), (527, 618, 617), (595, 594, 609), (586, 527, 617), (594, 610, 609), (586, 617, 616), (594, 593, 610), (587, 616, 615), (593, 611, 610), (586, 585, 527), (592, 611, 593), (587, 586, 616), (612, 611, 592), (588, 587, 615), (612, 592, 591), (589, 588, 615), (612, 591, 613), (614, 589, 615), (591, 590, 613), (614, 590, 589), (71, 70, 459), (72, 71, 458), (70, 69, 460), (372, 72, 457), (68, 461, 69), (68, 359, 462), (373, 372, 456), (359, 358, 462), (374, 373, 455), (358, 357, 463), (375, 374, 454), (357, 356, 464), (376, 375, 453), (356, 355, 465), (377, 376, 452), (355, 354, 466), (378, 377, 451), (354, 353, 467), (379, 378, 450), (353, 352, 468), (380, 379, 449), (352, 351, 469), (381, 380, 448), (351, 350, 470), (382, 381, 447), (472, 471, 350), (165, 687, 472), (446, 719, 133), (132, 447, 446), (447, 132, 382), (169, 168, 572), (85, 84, 538), (168, 167, 571), (200, 199, 604), (198, 197, 601), (134, 133, 718), (162, 161, 690), (137, 136, 715), (161, 160, 691), (138, 137, 714), (160, 159, 692), (139, 138, 713), (159, 158, 693), (140, 139, 712), (158, 157, 694), (141, 140, 711), (157, 156, 695), (142, 141, 710), (156, 155, 696), (143, 142, 709), (155, 154, 697), (144, 143, 708), (154, 153, 698), (145, 144, 707), (153, 152, 699), (146, 145, 706), (152, 151, 700), (147, 146, 705), (151, 150, 701), (148, 147, 704), (150, 149, 702), (149, 148, 703)])
me_cube.materials.append(mat_material)
me_cube.use_remesh_preserve_volume = False
me_cube.use_remesh_preserve_attributes = False
me_cube.use_mirror_vertex_groups = False
me_cube.update()

# ---- objects
ob_cube = bpy.data.objects.new('Cube', me_cube)
ob_lamp = bpy.data.objects.new('Lamp', light_lamp)
ob_camera = bpy.data.objects.new('Camera', cam_camera)

# ---- transforms, parenting, visibility, modifiers, constraints
ob_cube.location = (0.0, 0.0, 0.0)
ob_cube.scale = (0.045, 0.0075, 0.00125)
ob_cube.lock_rotations_4d = False
ob_cube.empty_display_type = 'ARROWS'
ob_cube.lineart.crease_threshold = 0.0
ob_lamp.location = (4.076, 1.005, 5.904)
ob_lamp.rotation_euler = (0.6503, 0.05522, 1.866)
ob_lamp.lock_rotations_4d = False
ob_lamp.empty_display_type = 'ARROWS'
ob_lamp.color = (0.0, 0.0, 0.0, 0.0)
ob_lamp.lineart.crease_threshold = 0.0
ob_camera.location = (0.1235, -0.09844, 0.09726)
ob_camera.rotation_euler = (1.109, 0.01082, 0.8149)
ob_camera.lock_rotations_4d = False
ob_camera.empty_display_type = 'ARROWS'
ob_camera.color = (0.0, 0.0, 0.0, 0.0)
ob_camera.display_type = 'WIRE'
ob_camera.lineart.crease_threshold = 0.0

# ---- collection membership
col_collection_1.objects.link(ob_cube)
col_collection_1.objects.link(ob_lamp)
col_collection_1.objects.link(ob_camera)

# ---- scene / render settings (as saved in the file)
scene.camera = ob_camera
scene.frame_start = 1; scene.frame_end = 250; scene.frame_set(1)
scene.render.engine = 'BLENDER_EEVEE_NEXT'
scene.render.resolution_percentage = 50
scene.render.dither_intensity = 0.0
scene.cycles.use_denoising = False
scene.cycles.samples = 10
scene.cycles.sampling_pattern = 'TABULATED_SOBOL'
scene.cycles.light_sampling_threshold = 0.0
scene.cycles.use_adaptive_sampling = False
scene.cycles.use_light_tree = False
scene.cycles.blur_glossy = 0.0
scene.cycles.pixel_filter_type = 'GAUSSIAN'
scene.cycles.sample_clamp_indirect = 0.0
scene.view_settings.view_transform = 'Standard'
bpy.context.view_layer.update()
